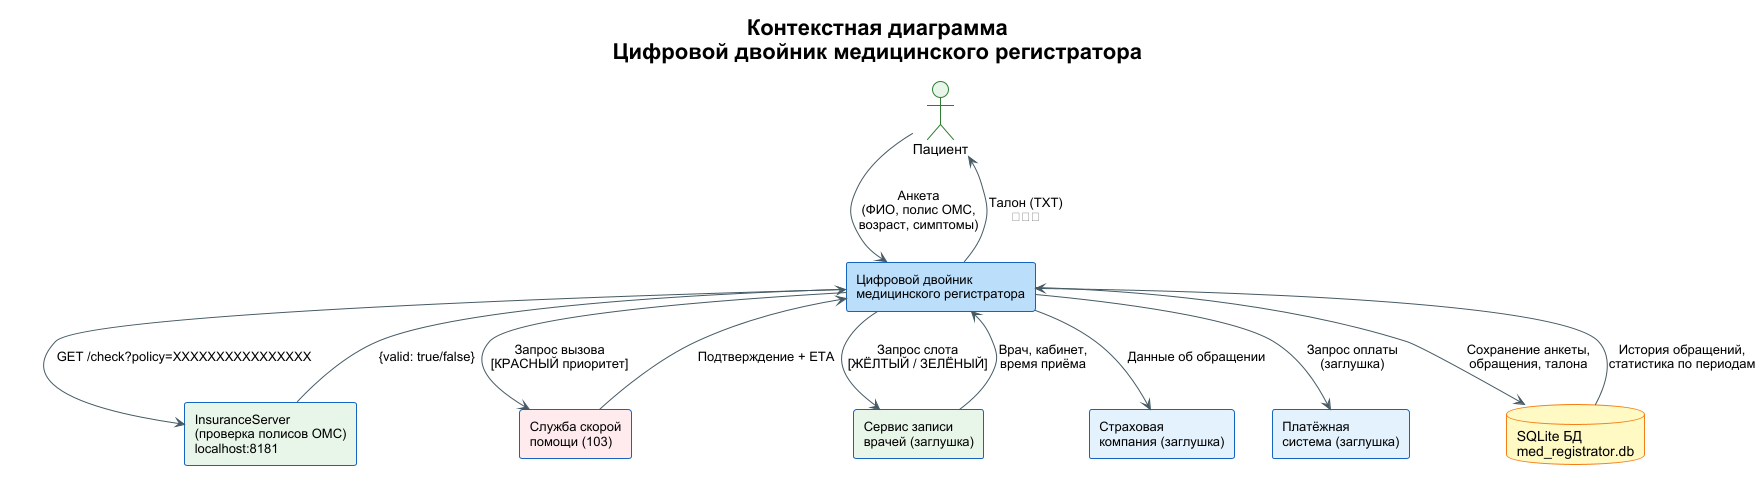

The diagram above was rendered by PlantUML. Its source (embedded in the PNG):
@startuml context
!theme plain
skinparam rectangle {
    BackgroundColor #E3F2FD
    BorderColor #1565C0
    FontSize 13
}
skinparam actor {
    BackgroundColor #E8F5E9
    BorderColor #2E7D32
}
skinparam database {
    BackgroundColor #FFF9C4
    BorderColor #F57F17
}
skinparam ArrowColor #455A64
skinparam defaultFontName Arial

title Контекстная диаграмма\nЦифровой двойник медицинского регистратора

actor "Пациент" as P

rectangle "Цифровой двойник\nмедицинского регистратора" as SYS #BBDEFB

rectangle "InsuranceServer\n(проверка полисов ОМС)\nlocalhost:8181" as INS_SRV #E8F5E9
rectangle "Служба скорой\nпомощи (103)" as EMG #FFEBEE
rectangle "Сервис записи\nврачей (заглушка)" as SCH #E8F5E9
rectangle "Страховая\nкомпания (заглушка)" as INS
rectangle "Платёжная\nсистема (заглушка)" as PAY

database "SQLite БД\nmed_registrator.db" as DB #FFF9C4

P --> SYS : Анкета\n(ФИО, полис ОМС,\nвозраст, симптомы)
SYS --> P : Талон (TXT)\n🔴🟡🟢

SYS --> INS_SRV : GET /check?policy=XXXXXXXXXXXXXXXX
INS_SRV --> SYS : {valid: true/false}

SYS --> EMG : Запрос вызова\n[КРАСНЫЙ приоритет]
EMG --> SYS : Подтверждение + ETA

SYS --> SCH : Запрос слота\n[ЖЁЛТЫЙ / ЗЕЛЁНЫЙ]
SCH --> SYS : Врач, кабинет,\nвремя приёма

SYS --> INS : Данные об обращении
SYS --> PAY : Запрос оплаты\n(заглушка)

SYS --> DB : Сохранение анкеты,\nобращения, талона
DB --> SYS : История обращений,\nстатистика по периодам
@enduml